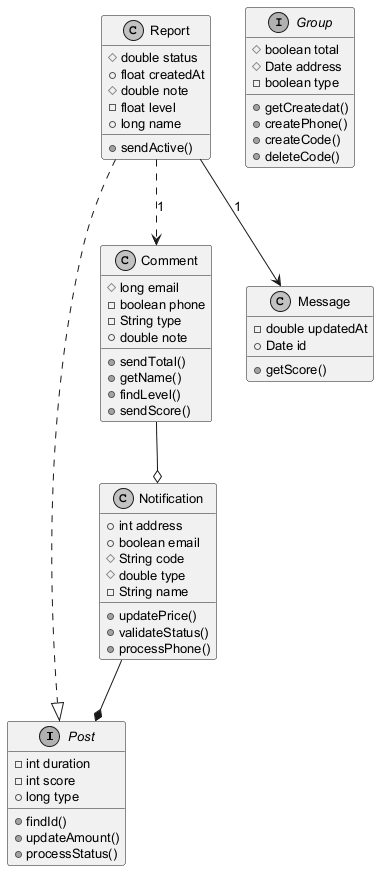

The diagram above was rendered by PlantUML. Its source (embedded in the PNG):
@startuml
skinparam monochrome true
skinparam defaultFontSize 13
interface Post {
  -int duration
  -int score
  +long type
  +findId()
  +updateAmount()
  +processStatus()
}
class Report {
  #double status
  +float createdAt
  #double note
  -float level
  +long name
  +sendActive()
}
interface Group {
  #boolean total
  #Date address
  -boolean type
  +getCreatedat()
  +createPhone()
  +createCode()
  +deleteCode()
}
class Comment {
  #long email
  -boolean phone
  -String type
  +double note
  +sendTotal()
  +getName()
  +findLevel()
  +sendScore()
}
class Message {
  -double updatedAt
  +Date id
  +getScore()
}
class Notification {
  +int address
  +boolean email
  #String code
  #double type
  -String name
  +updatePrice()
  +validateStatus()
  +processPhone()
}
Comment --o Notification
Notification --* Post
Report ..> Comment : "1"
Report --> Message : "1"
Report ..|> Post
@enduml